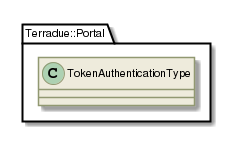

The diagram above was rendered by PlantUML. Its source (embedded in the PNG):
@startuml

skinparam backgroundColor #FFFFFF


skinparam sequence {

        ActorBorderColor #000000
   
        ArrowColor #919871 
        ArrowFontSize 8
        ArrowFontStyle plain
        ArrowFontName Arial
        
        LifeLineBorderColor #919871
        LifeLineBackgroundColor #EEEBDC

        ParticipantBorderColor #919871
        ParticipantBackgroundColor #EEEBDC
        ParticipantFontName Arial
        ParticipantFontSize 10
        ParticipantFontColor #000000

        ActorBackgroundColor #EEEBDC
        ActorFontColor #000000
        ActorFontSize 10
        ActorFontName Arial
         
}

skinparam class {

	ArrowFontColor #000000
	ArrowFontSize 10
	ArrowFontStyle plain
	ArrowFontName Arial
	
	AttributeFontColor #000000
	AttributeFontSize 10
	AttributeIconSize 11
	AttributeFontStyle plain
	AttributeFontName Arial

	FontColor #000000
	FontSize 11
	FontStyle plain
	FontName Arial

	StereotypeFontColor #000000
	StereotypeFontSize 10
	StereotypeFontStyle plain
	StereotypeFontName Arial

	BackgroundColor #EEEBDC
 	ArrowColor #919871
 	BorderColor #919871
 	
 }
 
skinparam component {
 
	FontSize 11 
 	BackgroundColor #EEEBDC
 	InterfaceBackgroundColor white
	InterfaceBorderColor black
 	BorderColor #919871
	ArrowColor black
 	ArrowFontColor #777777
 	FontName Arial
 	ArrowFontName Arial
	
	

}

skinparam package {
	FontColor black
	FontSize 11
	FontStyle plain
	FontName Arial
}

skinparam state {
	BackgroundColor #EEEBDC
	BorderColor #919871
	ArrowColor  black
	

	FontColor black
	FontSize 11
	FontStyle plain
	FontName Arial

	ArrowFontColor black
	ArrowFontSize 11
	ArrowFontStyle plain
	ArrowFontName Arial
	AttributeFontColor black
	AttributeFontSize 11
	AttributeFontStyle plain
	AttributeFontName Arial
	
}

skinparam activity {
	
	ArrowColor black
	BackgroundColor #EEEBDC
	BorderColor #919871
	StartColor black
	EndColor black
	BarColor #919871
	
	FontColor black
	FontSize 11
	FontStyle plain
	FontName Arial

	ArrowFontColor black
	ArrowFontSize 11
	ArrowFontStyle plain
	ArrowFontName Arial

}

skinparam usecase {
	
	BackgroundColor #EEEBDC
 	InterfaceBackgroundColor white
	InterfaceBorderColor black
 	BorderColor #919871
	ArrowColor black
	ActorBorderColor #919871
	ActorFontName Courier

}
skinparam backgroundColor #FFFFFF
skinparam componentStyle uml2
set namespaceSeparator ::
class Terradue::Portal::TokenAuthenticationType {
[[../information/classes/class_terradue_1_1_portal_1_1_token_authentication_type.html]]
}

@enduml